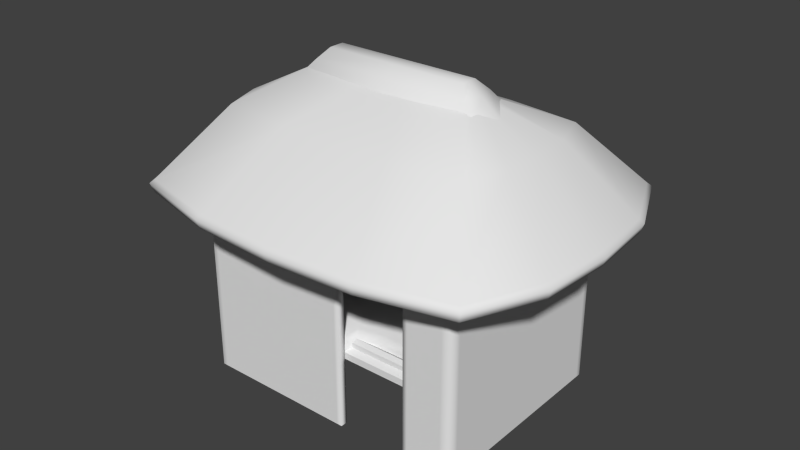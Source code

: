 # Source: stklib_aztecHut_a.blend  (saved by Blender 2.71.0; exported with 4.5.12 LTS)
import bpy
from mathutils import Matrix  # noqa: F401  (used for matrix-valued properties, if any)

bpy.ops.wm.read_factory_settings(use_empty=True)
scene = bpy.context.scene
scene.name = 'Scene'

# ---- collections
col_collection_1 = bpy.data.collections.new('Collection 1'); scene.collection.children.link(col_collection_1)

# ---- world
world_world = bpy.data.worlds.new('World'); scene.world = world_world
world_world.color = (0.05088, 0.05088, 0.05088)
world_world.use_sun_shadow = False
world_world.sun_shadow_jitter_overblur = 0.0
world_world.cycles.sampling_method = 'MANUAL'
world_world.cycles.sample_map_resolution = 256

# ---- meshes
me_cube_001 = bpy.data.meshes.new('Cube.001')
me_cube_001.from_pydata([(-1.929, -1.429, 0.0), (1.929, 1.429, 0.0), (-1.929, -1.429, 2.0), (-1.929, 1.429, 0.0), (1.929, -1.429, 0.0), (-1.929, 1.429, 2.0), (1.826, 1.117, 2.754), (-1.826, 1.117, 2.754), (1.826, -1.117, 2.754), (-1.826, -1.117, 2.754), (2.477, 2.01, 1.781), (-2.477, 2.01, 1.781), (2.477, -2.01, 1.781), (-2.477, -2.01, 1.781), (1.175, 0.2233, 3.195), (-1.175, 0.2233, 3.195), (1.175, -0.2233, 3.195), (-1.175, -0.2233, 3.195), (0.788, 1.239, 2.754), (-3.919e-10, 1.262, 2.754), (-0.788, 1.239, 2.754), (2.005, -0.5583, 2.754), (2.03, 8.416e-10, 2.754), (2.005, 0.5583, 2.754), (-0.788, -1.239, 2.754), (-3.919e-10, -1.262, 2.754), (0.788, -1.239, 2.754), (-2.005, 0.5583, 2.754), (-2.03, 8.416e-10, 2.754), (-2.005, -0.5583, 2.754), (1.238, 2.317, 1.781), (-3.919e-10, 2.388, 1.781), (-1.238, 2.317, 1.781), (2.925, -1.005, 1.781), (3.003, 8.416e-10, 1.781), (2.925, 1.005, 1.781), (-1.238, -2.317, 1.781), (-3.919e-10, -2.388, 1.781), (1.238, -2.317, 1.781), (-2.925, 1.005, 1.781), (-3.003, 8.416e-10, 1.781), (-2.925, -1.005, 1.781), (0.3377, 0.2233, 3.195), (-2.723e-08, 0.2233, 3.195), (-0.3377, 0.2233, 3.195), (1.175, -0.1117, 3.195), (1.175, 8.416e-10, 3.195), (1.175, 0.1117, 3.195), (-0.3377, -0.2233, 3.195), (2.645e-08, -0.2233, 3.195), (0.3377, -0.2233, 3.195), (-1.175, 0.1117, 3.195), (-1.175, 8.416e-10, 3.195), (-1.175, -0.1117, 3.195), (1.039, 0.1119, 3.406), (-1.368, -0.3973, 3.015), (1.368, -0.3973, 3.015), (-1.368, 0.3973, 3.015), (1.368, 0.3973, 3.015), (-1.16, -0.2511, 3.26), (1.16, -0.2511, 3.26), (-1.16, 0.2511, 3.26), (1.16, 0.2511, 3.26), (-1.039, 0.1119, 3.406), (1.039, -0.1119, 3.406), (-1.039, -0.1119, 3.406), (-2.905e-08, 0.2814, 3.26), (1.218, 1.089e-08, 3.26), (-2.786e-09, -0.2814, 3.26), (-1.218, 8.416e-10, 3.26), (-3.919e-10, 0.4721, 3.015), (1.511, 8.416e-10, 3.015), (-3.919e-10, -0.4721, 3.015), (-1.511, 8.416e-10, 3.015), (-1.142e-08, 0.1118, 3.406), (1.041, 8.416e-10, 3.406), (1.256e-08, -0.1118, 3.406), (-1.041, 8.416e-10, 3.406), (5.673e-10, 8.416e-10, 3.406), (-2.426, 1.96, 1.835), (2.426, 1.96, 1.835), (2.426, -1.96, 1.835), (-2.426, -1.96, 1.835), (-1.213, 2.257, 1.835), (-3.919e-10, 2.325, 1.835), (1.213, 2.257, 1.835), (2.859, 0.9799, 1.835), (2.935, 8.416e-10, 1.835), (2.859, -0.9799, 1.835), (1.213, -2.257, 1.835), (-3.919e-10, -2.325, 1.835), (-1.213, -2.257, 1.835), (-2.859, -0.9799, 1.835), (-2.935, 8.416e-10, 1.835), (-2.859, 0.9799, 1.835), (2.437, 1.97, 1.647), (-2.437, 1.97, 1.647), (2.437, -1.97, 1.647), (-2.437, -1.97, 1.647), (1.219, 2.271, 1.647), (-4.699e-09, 2.341, 1.647), (-1.219, 2.271, 1.647), (2.878, -0.985, 1.647), (2.955, -1.487e-09, 1.647), (2.878, 0.985, 1.647), (-1.219, -2.271, 1.647), (-4.699e-09, -2.341, 1.647), (1.219, -2.271, 1.647), (-2.878, 0.985, 1.647), (-2.955, -1.487e-09, 1.647), (-2.878, -0.985, 1.647), (2.309, 1.856, 1.606), (-2.309, 1.856, 1.606), (2.309, -1.856, 1.606), (-2.309, -1.856, 1.606), (1.155, 2.14, 1.606), (-3.451e-09, 2.206, 1.606), (-1.155, 2.14, 1.606), (2.727, -0.9282, 1.606), (2.8, -2.12e-09, 1.606), (2.727, 0.9282, 1.606), (-1.155, -2.14, 1.606), (-3.451e-09, -2.206, 1.606), (1.155, -2.14, 1.606), (-2.727, 0.9282, 1.606), (-2.8, -2.12e-09, 1.606), (-2.727, -0.9282, 1.606), (1.505, 1.134, 1.94), (-1.505, 1.134, 1.94), (1.505, -1.134, 1.94), (-1.505, -1.134, 1.94), (0.7523, 1.307, 1.94), (1.175e-10, 1.348, 1.94), (-0.7523, 1.307, 1.94), (1.777, -0.567, 1.94), (1.824, -1.809e-09, 1.94), (1.777, 0.567, 1.94), (-0.7523, -1.307, 1.94), (1.175e-10, -1.348, 1.94), (0.7523, -1.307, 1.94), (-1.777, 0.567, 1.94), (-1.824, -1.809e-09, 1.94), (-1.777, -0.567, 1.94), (1.289, -1.5, 0.0), (1.289, -1.5, 2.0), (0.2782, -1.5, 2.0), (0.2782, -1.5, 0.0), (0.2782, -1.4, 0.0), (0.2782, -1.4, 2.0), (1.289, -1.4, 2.0), (1.289, -1.4, 0.0), (1.929, -1.429, 2.0), (1.929, 1.429, 2.0), (-1.929, -1.5, 0.0), (-2.0, -1.429, 0.0), (-2.0, 1.429, 0.0), (-1.929, 1.5, 0.0), (1.929, 1.5, 0.0), (2.0, 1.429, 0.0), (2.0, -1.429, 0.0), (1.929, -1.5, 0.0), (-2.0, -1.429, 2.0), (-1.929, -1.5, 2.0), (-1.929, 1.5, 2.0), (-2.0, 1.429, 2.0), (2.0, 1.429, 2.0), (1.929, 1.5, 2.0), (1.929, -1.5, 2.0), (2.0, -1.429, 2.0), (-1.856, -1.5, 0.0), (-1.856, 1.5, 0.0), (-1.856, -1.5, 2.0), (-1.856, 1.5, 2.0), (1.85, 1.5, 0.0), (1.85, -1.5, 2.0), (1.85, 1.5, 2.0), (1.85, -1.5, 0.0), (2.0, -1.35, 0.0), (-2.0, -1.35, 0.0), (2.0, -1.35, 2.0), (-2.0, -1.35, 2.0), (2.0, 1.353, 0.0), (2.0, 1.353, 2.0), (-2.0, 1.353, 0.0), (-2.0, 1.353, 2.0), (0.2007, -1.401, 2.0), (0.2007, -1.5, 2.0), (0.2007, -1.5, 0.0), (0.2007, -1.401, 0.0), (1.353, -1.403, 0.0), (1.353, -1.403, 2.0), (1.353, -1.5, 0.0), (1.353, -1.5, 2.0), (0.827, 0.3918, 2.064), (-0.827, 0.3918, 2.064), (0.827, -0.3918, 2.064), (-0.827, -0.3918, 2.064), (0.4135, 0.4518, 2.064), (-1.852e-08, 0.4656, 2.064), (-0.4135, 0.4518, 2.064), (0.9766, -0.1959, 2.064), (1.003, 5.178e-09, 2.064), (0.9766, 0.1959, 2.064), (-0.4135, -0.4518, 2.064), (-1.852e-08, -0.4656, 2.064), (0.4135, -0.4518, 2.064), (-0.9766, 0.1959, 2.064), (-1.003, 5.178e-09, 2.064), (-0.9766, -0.1959, 2.064), (-1.929, 1.5, -1.0), (-2.0, 1.429, -1.0), (-2.0, -1.429, -1.0), (-1.929, -1.5, -1.0), (1.289, -1.4, -1.0), (0.2782, -1.4, -1.0), (0.2782, -1.5, -1.0), (1.289, -1.5, -1.0), (1.929, -1.429, -1.0), (-1.929, 1.429, -1.0), (1.929, 1.429, -1.0), (-1.929, -1.429, -1.0), (1.929, 1.5, -1.0), (2.0, 1.429, -1.0), (2.0, -1.429, -1.0), (1.929, -1.5, -1.0), (-1.856, -1.5, -1.0), (-1.856, 1.5, -1.0), (1.85, 1.5, -1.0), (1.85, -1.5, -1.0), (2.0, -1.35, -1.0), (-2.0, -1.35, -1.0), (2.0, 1.353, -1.0), (-2.0, 1.353, -1.0), (0.2007, -1.5, -1.0), (0.2007, -1.401, -1.0), (1.353, -1.403, -1.0), (1.353, -1.5, -1.0), (1.95, 1.45, 0.2), (-1.95, 1.45, 0.2), (1.95, -1.45, 0.2), (-1.95, -1.45, 0.2), (0.65, 1.45, 0.2881), (-0.65, 1.45, 0.2881), (-0.65, -1.45, 0.2881), (0.65, -1.06, 0.3018), (-1.95, 0.0, 0.2881), (1.95, 0.0, 0.2881), (-0.65, 0.0, 0.3926), (0.65, 0.0, 0.3847), (0.2145, 1.45, 0.2881), (0.2145, -1.45, 0.2881), (0.2145, 0.0, 0.3874), (1.369, 0.8022, 0.2875), (1.369, -1.45, 0.2394), (1.369, 1.45, 0.2394), (1.369, -3.308e-10, 0.3395), (1.369, -0.8024, 0.3114), (1.282, 0.7051, 0.3016), (1.282, 1.45, 0.2452), (1.282, 3.308e-10, 0.3474), (1.282, -0.7049, 0.3221), (1.294, -1.061, 0.2918), (0.2735, 0.0, 0.387), (0.2735, 1.45, 0.2881), (0.2735, -1.139, 0.2881), (1.32, -1.232, -0.02504), (0.2423, -1.232, -0.02504), (1.32, -1.232, 0.07054), (0.2423, -1.232, 0.07054), (1.32, -1.315, 0.1183), (0.2423, -1.315, 0.1183), (1.32, -1.397, 0.07054), (0.2423, -1.397, 0.07054), (1.32, -1.397, -0.02504), (0.2423, -1.397, -0.02504), (1.32, -1.315, -0.07282), (0.2423, -1.315, -0.07282), (1.32, -1.182, 0.1125), (0.2423, -1.182, 0.1125), (1.32, -1.182, 0.1855), (0.2423, -1.182, 0.1855), (1.32, -1.245, 0.222), (0.2423, -1.245, 0.222), (1.32, -1.309, 0.1855), (0.2423, -1.309, 0.1855), (1.32, -1.309, 0.1125), (0.2423, -1.309, 0.1125), (1.32, -1.245, 0.07597), (0.2423, -1.245, 0.07596), (0.6676, -1.199, 0.1653), (0.2709, -1.41, 0.05578), (1.317, -1.397, 0.06595), (1.209, -1.206, 0.1567), (0.3584, -1.24, 0.1517), (0.3399, -1.243, 0.2199), (0.2518, -1.43, 0.1719), (1.333, -1.423, 0.1527), (1.231, -1.162, 0.2242), (0.6606, -1.174, 0.2336)], [], [(5, 3, 1, 152), (185, 188, 0, 2), (190, 189, 150, 149), (66, 62, 58, 70), (85, 80, 10, 30), (88, 81, 12, 33), (91, 82, 13, 36), (94, 79, 11, 39), (42, 14, 6, 18), (45, 16, 8, 21), (48, 17, 9, 24), (51, 15, 7, 27), (74, 54, 62, 66), (75, 64, 60, 67), (67, 60, 56, 71), (79, 83, 32, 11), (83, 84, 31, 32), (84, 85, 30, 31), (80, 86, 35, 10), (86, 87, 34, 35), (87, 88, 33, 34), (81, 89, 38, 12), (89, 90, 37, 38), (90, 91, 36, 37), (82, 92, 41, 13), (92, 93, 40, 41), (93, 94, 39, 40), (15, 44, 20, 7), (44, 43, 19, 20), (43, 42, 18, 19), (14, 47, 23, 6), (47, 46, 22, 23), (46, 45, 21, 22), (16, 50, 26, 8), (50, 49, 25, 26), (49, 48, 24, 25), (17, 53, 29, 9), (53, 52, 28, 29), (52, 51, 27, 28), (61, 66, 70, 57), (60, 68, 72, 56), (62, 67, 71, 58), (68, 59, 55, 72), (59, 69, 73, 55), (69, 61, 57, 73), (63, 74, 66, 61), (54, 75, 67, 62), (64, 76, 68, 60), (76, 65, 59, 68), (65, 77, 69, 59), (77, 63, 61, 69), (74, 78, 75, 54), (64, 75, 78, 76), (76, 78, 77, 65), (63, 77, 78, 74), (18, 6, 80, 85), (21, 8, 81, 88), (24, 9, 82, 91), (27, 7, 79, 94), (7, 20, 83, 79), (20, 19, 84, 83), (19, 18, 85, 84), (6, 23, 86, 80), (23, 22, 87, 86), (22, 21, 88, 87), (8, 26, 89, 81), (26, 25, 90, 89), (25, 24, 91, 90), (9, 29, 92, 82), (29, 28, 93, 92), (28, 27, 94, 93), (31, 30, 99, 100), (40, 39, 108, 109), (13, 41, 110, 98), (38, 37, 106, 107), (10, 35, 104, 95), (36, 13, 98, 105), (34, 33, 102, 103), (32, 31, 100, 101), (30, 10, 95, 99), (41, 40, 109, 110), (39, 11, 96, 108), (12, 38, 107, 97), (37, 36, 105, 106), (11, 32, 101, 96), (35, 34, 103, 104), (33, 12, 97, 102), (104, 103, 119, 120), (102, 97, 113, 118), (100, 99, 115, 116), (98, 110, 126, 114), (109, 108, 124, 125), (95, 104, 120, 111), (107, 106, 122, 123), (105, 98, 114, 121), (103, 102, 118, 119), (101, 100, 116, 117), (99, 95, 111, 115), (110, 109, 125, 126), (97, 107, 123, 113), (108, 96, 112, 124), (96, 101, 117, 112), (106, 105, 121, 122), (121, 114, 130, 137), (119, 118, 134, 135), (117, 116, 132, 133), (115, 111, 127, 131), (126, 125, 141, 142), (113, 123, 139, 129), (124, 112, 128, 140), (112, 117, 133, 128), (122, 121, 137, 138), (120, 119, 135, 136), (118, 113, 129, 134), (116, 115, 131, 132), (114, 126, 142, 130), (125, 124, 140, 141), (111, 120, 136, 127), (123, 122, 138, 139), (145, 146, 147, 148), (161, 180, 178, 154), (143, 144, 149, 150), (167, 174, 176, 160), (152, 1, 4, 151), (2, 0, 3, 5), (165, 182, 181, 158), (163, 172, 170, 156), (157, 166, 165, 158), (155, 164, 163, 156), (159, 168, 167, 160), (161, 154, 153, 162), (145, 186, 187, 146), (171, 162, 153, 169), (172, 175, 173, 170), (174, 192, 191, 176), (175, 166, 157, 173), (179, 168, 159, 177), (180, 184, 183, 178), (182, 179, 177, 181), (184, 164, 155, 183), (148, 147, 188, 185), (186, 171, 169, 187), (192, 144, 143, 191), (151, 4, 189, 190), (134, 129, 195, 200), (132, 131, 197, 198), (130, 142, 208, 196), (141, 140, 206, 207), (127, 136, 202, 193), (139, 138, 204, 205), (137, 130, 196, 203), (135, 134, 200, 201), (133, 132, 198, 199), (131, 127, 193, 197), (142, 141, 207, 208), (129, 139, 205, 195), (140, 128, 194, 206), (128, 133, 199, 194), (138, 137, 203, 204), (136, 135, 201, 202), (199, 198, 197, 193, 202, 201, 200, 195, 205, 204, 203, 196, 208, 207, 206, 194), (188, 147, 214, 234), (189, 4, 217, 235), (147, 146, 215, 214), (177, 159, 223, 229), (0, 188, 234, 220), (153, 154, 211, 212), (181, 177, 229, 231), (173, 157, 221, 227), (156, 170, 226, 209), (176, 191, 236, 228), (159, 160, 224, 223), (150, 189, 235, 213), (155, 156, 209, 210), (158, 181, 231, 222), (170, 173, 227, 226), (187, 169, 225, 233), (154, 178, 230, 211), (183, 155, 210, 232), (4, 1, 219, 217), (3, 0, 220, 218), (146, 187, 233, 215), (169, 153, 212, 225), (143, 150, 213, 216), (178, 183, 232, 230), (160, 176, 228, 224), (1, 3, 218, 219), (157, 158, 222, 221), (191, 143, 216, 236), (242, 238, 247), (245, 247, 238), (262, 248, 241, 263), (245, 240, 247), (243, 247, 240), (264, 244, 248, 262), (254, 252, 237), (237, 252, 255, 246), (239, 246, 255, 256), (253, 239, 256), (247, 251, 249, 242), (243, 250, 251, 247), (256, 255, 259, 260), (261, 253, 256, 260), (258, 257, 252, 254), (252, 257, 259, 255), (257, 248, 259), (260, 259, 248), (244, 261, 260, 248), (241, 248, 257, 258), (250, 264, 262, 251), (251, 262, 263, 249), (265, 266, 268, 267), (267, 268, 270, 269), (269, 270, 272, 271), (271, 272, 274, 273), (275, 276, 266, 265), (273, 274, 276, 275), (277, 278, 280, 279), (279, 280, 282, 281), (281, 282, 284, 283), (283, 284, 286, 285), (287, 288, 278, 277), (285, 286, 288, 287), (294, 295, 290, 293), (296, 297, 292, 291), (297, 298, 289, 292), (298, 294, 293, 289), (264, 250, 295, 294), (253, 261, 297, 296), (261, 244, 298, 297), (244, 264, 294, 298)])
me_cube_001.polygons.foreach_set('use_smooth', [1, 1, 1, 1, 1, 1, 1, 1, 1, 1, 1, 1, 1, 1, 1, 1, 1, 1, 1, 1, 1, 1, 1, 1, 1, 1, 1, 1, 1, 1, 1, 1, 1, 1, 1, 1, 1, 1, 1, 1, 1, 1, 1, 1, 1, 1, 1, 1, 1, 1, 1, 1, 1, 1, 1, 1, 1, 1, 1, 1, 1, 1, 1, 1, 1, 1, 1, 1, 1, 1, 1, 1, 1, 1, 1, 1, 1, 1, 1, 1, 1, 1, 1, 1, 1, 1, 1, 1, 1, 1, 1, 1, 1, 1, 1, 1, 1, 1, 1, 1, 1, 1, 1, 1, 1, 1, 1, 1, 1, 1, 1, 1, 1, 1, 1, 1, 1, 1, 1, 1, 1, 1, 1, 1, 1, 1, 1, 1, 1, 1, 1, 1, 1, 1, 1, 1, 1, 1, 1, 1, 1, 1, 1, 1, 1, 1, 1, 1, 1, 1, 1, 1, 1, 1, 1, 1, 1, 1, 1, 1, 1, 1, 1, 1, 1, 1, 1, 1, 1, 1, 1, 1, 1, 1, 1, 1, 1, 1, 1, 1, 1, 1, 1, 1, 1, 1, 1, 1, 1, 1, 1, 1, 1, 1, 1, 1, 1, 1, 1, 1, 1, 1, 1, 1, 1, 1, 1, 1, 1, 1, 1, 0, 0, 0, 0, 0, 0, 0, 0, 0, 0, 0, 0, 1, 1, 1, 1, 1, 1, 1, 1])
_k = set([(0, 2), (0, 220), (1, 152), (1, 219), (3, 5), (3, 218), (4, 151), (4, 217)])
me_cube_001.attributes.new('sharp_edge', 'BOOLEAN', 'EDGE').data.foreach_set('value', [ (min(e.vertices), max(e.vertices)) in _k for e in me_cube_001.edges])
_uv = me_cube_001.uv_layers.new(name='UVMap')
_uv.uv.foreach_set('vector', [1.424, 1.0, 1.424, 0.0004569, 3.355, 0.0004013, 3.355, 1.0, 11.66, 1.0, 11.66, 0.0004377, 12.73, 0.0004621, 12.73, 1.0, 5.093, 1.0, 5.093, 0.0003629, 5.126, 0.0003623, 5.126, 1.0, 1.0, 0.1637, 1.846, 0.1504, 2.0, 0.3585, 0.9999, 0.3906, 0.9742, 1.716, 0.02929, 1.701, 0.001505, 1.636, 0.963, 1.654, 4.534, 1.886, 3.729, 1.86, 3.711, 1.79, 4.529, 1.824, 0.9742, 5.399, 0.02929, 5.384, 0.001505, 5.319, 0.963, 5.337, 4.534, 5.522, 3.729, 5.496, 3.711, 5.425, 4.529, 5.459, 1.577, 3.681, 0.8784, 3.657, 0.3853, 2.793, 1.234, 2.773, 5.117, 3.634, 5.024, 3.631, 4.29, 2.936, 4.769, 2.849, 1.577, 7.364, 0.8783, 7.34, 0.3853, 6.477, 1.234, 6.456, 5.117, 7.269, 5.024, 7.266, 4.29, 6.571, 4.769, 6.485, 1.001, 0.000353, 1.758, 0.002784, 1.846, 0.1504, 1.0, 0.1637, 0.2976, 1.229, 0.216, 1.23, 0.1121, 1.094, 0.2976, 1.061, 0.2976, 1.061, 0.1121, 1.094, 0.0003297, 0.8611, 0.2976, 0.7822, 3.68, 1.701, 2.735, 1.716, 2.746, 1.654, 3.708, 1.636, 2.735, 1.716, 1.855, 1.716, 1.855, 1.656, 2.746, 1.654, 1.855, 1.716, 0.9742, 1.716, 0.963, 1.654, 1.855, 1.656, 6.692, 1.86, 5.887, 1.887, 5.891, 1.824, 6.71, 1.79, 5.887, 1.887, 5.21, 1.888, 5.21, 1.829, 5.891, 1.824, 5.21, 1.888, 4.534, 1.886, 4.529, 1.824, 5.21, 1.829, 3.68, 5.384, 2.735, 5.399, 2.746, 5.337, 3.708, 5.319, 2.735, 5.399, 1.855, 5.399, 1.855, 5.339, 2.746, 5.337, 1.855, 5.399, 0.9742, 5.399, 0.963, 5.337, 1.855, 5.339, 6.692, 5.496, 5.887, 5.522, 5.891, 5.459, 6.71, 5.425, 5.887, 5.522, 5.21, 5.523, 5.21, 5.464, 5.891, 5.459, 5.21, 5.523, 4.534, 5.522, 4.529, 5.459, 5.21, 5.464, 2.831, 3.657, 2.132, 3.681, 2.475, 2.773, 3.324, 2.793, 2.132, 3.681, 1.855, 3.682, 1.855, 2.768, 2.475, 2.773, 1.855, 3.682, 1.577, 3.681, 1.234, 2.773, 1.855, 2.768, 5.397, 3.631, 5.303, 3.634, 5.652, 2.849, 6.131, 2.936, 5.303, 3.634, 5.21, 3.634, 5.21, 2.841, 5.652, 2.849, 5.21, 3.634, 5.117, 3.634, 4.769, 2.849, 5.21, 2.841, 2.831, 7.34, 2.132, 7.364, 2.475, 6.456, 3.324, 6.477, 2.132, 7.364, 1.855, 7.365, 1.855, 6.451, 2.475, 6.456, 1.855, 7.365, 1.577, 7.364, 1.234, 6.456, 1.855, 6.451, 5.397, 7.266, 5.304, 7.269, 5.652, 6.485, 6.131, 6.571, 5.304, 7.269, 5.21, 7.269, 5.21, 6.476, 5.652, 6.485, 5.21, 7.269, 5.117, 7.269, 4.769, 6.485, 5.21, 6.476, 0.1542, 0.1476, 1.0, 0.1637, 0.9999, 0.3906, 0.0003297, 0.3553, 1.846, 0.6343, 0.9997, 0.6183, 1.0, 0.3913, 2.0, 0.4266, 0.4831, 1.094, 0.2976, 1.061, 0.2976, 0.7822, 0.5948, 0.8611, 0.9997, 0.6183, 0.1535, 0.6316, 0.0003297, 0.4235, 1.0, 0.3913, 0.7072, 0.9187, 0.8927, 0.9513, 0.8927, 1.23, 0.5955, 1.151, 0.8927, 0.9513, 1.078, 0.9187, 1.19, 1.151, 0.8927, 1.23, 0.2427, 0.0003297, 1.001, 0.000353, 1.0, 0.1637, 0.1542, 0.1476, 0.3792, 1.23, 0.2976, 1.229, 0.2976, 1.061, 0.4831, 1.094, 1.757, 0.7816, 0.9994, 0.7816, 0.9997, 0.6183, 1.846, 0.6343, 0.9994, 0.7816, 0.2415, 0.7792, 0.1535, 0.6316, 0.9997, 0.6183, 0.8111, 0.7822, 0.8927, 0.7838, 0.8927, 0.9513, 0.7072, 0.9187, 0.8927, 0.7838, 0.9743, 0.7822, 1.078, 0.9187, 0.8927, 0.9513, 0.7602, 1.394, 0.7602, 1.313, 1.52, 1.313, 1.518, 1.394, 1.518, 1.231, 1.52, 1.313, 0.7602, 1.313, 0.7602, 1.231, 0.7602, 1.231, 0.7602, 1.313, 0.0003297, 1.313, 0.002327, 1.231, 0.002319, 1.394, 0.0003297, 1.313, 0.7602, 1.313, 0.7602, 1.394, 1.234, 2.773, 0.3853, 2.793, 0.02929, 1.701, 0.9742, 1.716, 4.769, 2.849, 4.29, 2.936, 3.729, 1.86, 4.534, 1.886, 1.234, 6.456, 0.3853, 6.477, 0.02929, 5.384, 0.9742, 5.399, 4.769, 6.485, 4.29, 6.571, 3.729, 5.496, 4.534, 5.522, 3.324, 2.793, 2.475, 2.773, 2.735, 1.716, 3.68, 1.701, 2.475, 2.773, 1.855, 2.768, 1.855, 1.716, 2.735, 1.716, 1.855, 2.768, 1.234, 2.773, 0.9742, 1.716, 1.855, 1.716, 6.131, 2.936, 5.652, 2.849, 5.887, 1.887, 6.692, 1.86, 5.652, 2.849, 5.21, 2.841, 5.21, 1.888, 5.887, 1.887, 5.21, 2.841, 4.769, 2.849, 4.534, 1.886, 5.21, 1.888, 3.324, 6.477, 2.475, 6.456, 2.735, 5.399, 3.68, 5.384, 2.475, 6.456, 1.855, 6.451, 1.855, 5.399, 2.735, 5.399, 1.855, 6.451, 1.234, 6.456, 0.9742, 5.399, 1.855, 5.399, 6.131, 6.571, 5.652, 6.485, 5.887, 5.522, 6.692, 5.496, 5.652, 6.485, 5.21, 6.476, 5.21, 5.523, 5.887, 5.522, 5.21, 6.476, 4.769, 6.485, 4.534, 5.522, 5.21, 5.523, 1.855, 1.656, 0.963, 1.654, 0.9737, 1.55, 1.855, 1.552, 5.21, 5.464, 4.529, 5.459, 4.538, 5.36, 5.21, 5.364, 6.71, 5.425, 5.891, 5.459, 5.882, 5.36, 6.687, 5.307, 2.746, 5.337, 1.855, 5.339, 1.855, 5.235, 2.736, 5.233, 6.71, 1.79, 5.891, 1.824, 5.882, 1.725, 6.687, 1.672, 0.963, 5.337, 0.001505, 5.319, 0.02679, 5.207, 0.9737, 5.233, 5.21, 1.829, 4.529, 1.824, 4.538, 1.725, 5.21, 1.729, 2.746, 1.654, 1.855, 1.656, 1.855, 1.552, 2.736, 1.55, 0.963, 1.654, 0.001505, 1.636, 0.02679, 1.524, 0.9737, 1.55, 5.891, 5.459, 5.21, 5.464, 5.21, 5.364, 5.882, 5.36, 4.529, 5.459, 3.711, 5.425, 3.733, 5.308, 4.538, 5.36, 3.708, 5.319, 2.746, 5.337, 2.736, 5.233, 3.683, 5.207, 1.855, 5.339, 0.963, 5.337, 0.9737, 5.233, 1.855, 5.235, 3.708, 1.636, 2.746, 1.654, 2.736, 1.55, 3.683, 1.524, 5.891, 1.824, 5.21, 1.829, 5.21, 1.729, 5.882, 1.725, 4.529, 1.824, 3.711, 1.79, 3.733, 1.672, 4.538, 1.725, 5.882, 1.725, 5.21, 1.729, 5.21, 1.619, 5.864, 1.609, 4.538, 1.725, 3.733, 1.672, 3.784, 1.539, 4.557, 1.609, 1.855, 1.552, 0.9737, 1.55, 1.008, 1.444, 1.855, 1.45, 6.687, 5.307, 5.882, 5.36, 5.864, 5.245, 6.637, 5.174, 5.21, 5.364, 4.538, 5.36, 4.557, 5.245, 5.21, 5.254, 6.687, 1.672, 5.882, 1.725, 5.864, 1.609, 6.637, 1.539, 2.736, 5.233, 1.855, 5.235, 1.855, 5.133, 2.701, 5.127, 0.9737, 5.233, 0.02679, 5.207, 0.1059, 5.094, 1.008, 5.127, 5.21, 1.729, 4.538, 1.725, 4.557, 1.609, 5.21, 1.619, 2.736, 1.55, 1.855, 1.552, 1.855, 1.45, 2.701, 1.444, 0.9737, 1.55, 0.02679, 1.524, 0.1059, 1.411, 1.008, 1.444, 5.882, 5.36, 5.21, 5.364, 5.21, 5.254, 5.864, 5.245, 3.683, 5.207, 2.736, 5.233, 2.701, 5.127, 3.604, 5.094, 4.538, 5.36, 3.733, 5.308, 3.784, 5.174, 4.557, 5.245, 3.683, 1.524, 2.736, 1.55, 2.701, 1.444, 3.604, 1.411, 1.855, 5.235, 0.9737, 5.233, 1.008, 5.127, 1.855, 5.133, 1.008, 5.127, 0.1059, 5.094, 0.6492, 4.341, 1.265, 4.427, 5.21, 1.619, 4.557, 1.609, 4.751, 0.8188, 5.21, 0.8453, 2.701, 1.444, 1.855, 1.45, 1.855, 0.7613, 2.444, 0.7443, 1.008, 1.444, 0.1059, 1.411, 0.6492, 0.6583, 1.265, 0.7443, 5.864, 5.245, 5.21, 5.254, 5.21, 4.48, 5.669, 4.454, 3.604, 5.094, 2.701, 5.127, 2.444, 4.427, 3.06, 4.341, 4.557, 5.245, 3.784, 5.174, 4.248, 4.279, 4.751, 4.454, 3.604, 1.411, 2.701, 1.444, 2.444, 0.7443, 3.06, 0.6583, 1.855, 5.133, 1.008, 5.127, 1.265, 4.427, 1.855, 4.444, 5.864, 1.609, 5.21, 1.619, 5.21, 0.8453, 5.669, 0.8188, 4.557, 1.609, 3.784, 1.539, 4.248, 0.6442, 4.751, 0.8188, 1.855, 1.45, 1.008, 1.444, 1.265, 0.7443, 1.855, 0.7613, 6.637, 5.174, 5.864, 5.245, 5.669, 4.454, 6.173, 4.279, 5.21, 5.254, 4.557, 5.245, 4.751, 4.454, 5.21, 4.48, 6.637, 1.539, 5.864, 1.609, 5.669, 0.8188, 6.173, 0.6442, 2.701, 5.127, 1.855, 5.133, 1.855, 4.444, 2.444, 4.427, 11.58, 1.0, 11.58, 0.0004358, 11.63, 0.0004368, 11.63, 1.0, 10.42, 1.0, 10.38, 1.0, 10.38, 0.0004101, 10.42, 0.0004107, 5.176, 0.000361, 5.176, 1.0, 5.126, 1.0, 5.126, 0.0003623, 5.477, 1.0, 5.44, 1.0, 5.44, 0.0003586, 5.477, 0.0003583, 3.355, 1.0, 3.355, 0.0004013, 4.786, 0.0003682, 4.786, 1.0, -0.00679, 1.0, -0.00682, 0.0004991, 1.424, 0.0004569, 1.424, 1.0, 6.974, 1.0, 6.935, 1.0, 6.935, 0.0003638, 6.974, 0.0003639, 8.921, 1.0, 8.885, 1.0, 8.885, 0.0003844, 8.921, 0.0003848, 7.024, 0.0003636, 7.024, 1.0, 6.974, 1.0, 6.974, 0.0003639, 8.971, 0.0003851, 8.971, 1.0, 8.921, 1.0, 8.921, 0.0003848, 5.527, 0.0003577, 5.527, 1.0, 5.477, 1.0, 5.477, 0.0003583, 10.42, 1.0, 10.42, 0.0004107, 10.47, 0.0004112, 10.47, 1.0, 11.58, 1.0, 11.54, 1.0, 11.54, 0.000435, 11.58, 0.0004358, 10.51, 1.0, 10.47, 1.0, 10.47, 0.0004112, 10.51, 0.0004119, 8.885, 1.0, 7.063, 1.0, 7.063, 0.0003641, 8.885, 0.0003844, 5.44, 1.0, 5.206, 1.0, 5.206, 0.0003607, 5.44, 0.0003586, 7.063, 1.0, 7.024, 1.0, 7.024, 0.0003636, 7.063, 0.0003641, 5.567, 1.0, 5.527, 1.0, 5.527, 0.0003577, 5.567, 0.0003579, 10.38, 1.0, 9.009, 1.0, 9.009, 0.0003858, 10.38, 0.0004101, 6.935, 1.0, 5.567, 1.0, 5.567, 0.0003579, 6.935, 0.0003638, 9.009, 1.0, 8.971, 1.0, 8.971, 0.0003851, 9.009, 0.0003858, 11.63, 1.0, 11.63, 0.0004368, 11.66, 0.0004377, 11.66, 1.0, 11.54, 1.0, 10.51, 1.0, 10.51, 0.0004119, 11.54, 0.000435, 5.206, 1.0, 5.176, 1.0, 5.176, 0.000361, 5.206, 0.0003607, 4.786, 1.0, 4.786, 0.0003682, 5.093, 0.0003629, 5.093, 1.0, 4.751, 0.8188, 4.248, 0.6442, 4.867, 0.001505, 5.042, 0.123, 1.855, 0.7613, 1.265, 0.7443, 1.515, 0.03652, 1.855, 0.04553, 6.173, 4.279, 5.669, 4.454, 5.379, 3.758, 5.554, 3.637, 5.21, 4.48, 4.751, 4.454, 5.042, 3.758, 5.21, 3.78, 6.173, 0.6442, 5.669, 0.8188, 5.379, 0.123, 5.554, 0.001505, 2.444, 4.427, 1.855, 4.444, 1.855, 3.729, 2.195, 3.72, 1.265, 4.427, 0.6492, 4.341, 1.172, 3.685, 1.515, 3.72, 5.21, 0.8453, 4.751, 0.8188, 5.042, 0.123, 5.21, 0.1448, 2.444, 0.7443, 1.855, 0.7613, 1.855, 0.04553, 2.195, 0.03651, 1.265, 0.7443, 0.6492, 0.6583, 1.172, 0.00151, 1.515, 0.03652, 5.669, 4.454, 5.21, 4.48, 5.21, 3.78, 5.379, 3.758, 3.06, 4.341, 2.444, 4.427, 2.195, 3.72, 2.538, 3.685, 4.751, 4.454, 4.248, 4.279, 4.867, 3.637, 5.042, 3.758, 3.06, 0.6583, 2.444, 0.7443, 2.195, 0.03651, 2.538, 0.001505, 1.855, 4.444, 1.265, 4.427, 1.515, 3.72, 1.855, 3.729, 5.669, 0.8188, 5.21, 0.8453, 5.21, 0.1448, 5.379, 0.123, 4.183, 7.272, 4.506, 7.272, 4.828, 7.293, 5.149, 7.351, 5.261, 7.508, 5.276, 7.661, 5.251, 7.814, 5.129, 7.963, 4.805, 7.998, 4.481, 7.998, 4.159, 7.977, 3.838, 7.919, 3.726, 7.763, 3.711, 7.609, 3.737, 7.457, 3.858, 7.308, 11.66, 0.0004377, 11.63, 0.0004368, 11.63, 0.0004368, 11.66, 0.0004377, 5.093, 0.0003629, 4.786, 0.0003682, 4.786, 0.0003682, 5.093, 0.0003629, 11.63, 0.0004368, 11.58, 0.0004358, 11.58, 0.0004358, 11.63, 0.0004368, 5.567, 0.0003579, 5.527, 0.0003577, 5.527, 0.0003577, 5.567, 0.0003579, 12.73, 0.0004621, 11.66, 0.0004377, 11.66, 0.0004377, 12.73, 0.0004621, 10.47, 0.0004112, 10.42, 0.0004107, 10.42, 0.0004107, 10.47, 0.0004112, 6.935, 0.0003638, 5.567, 0.0003579, 5.567, 0.0003579, 6.935, 0.0003638, 7.063, 0.0003641, 7.024, 0.0003636, 7.024, 0.0003636, 7.063, 0.0003641, 8.921, 0.0003848, 8.885, 0.0003844, 8.885, 0.0003844, 8.921, 0.0003848, 5.44, 0.0003586, 5.206, 0.0003607, 5.206, 0.0003607, 5.44, 0.0003586, 5.527, 0.0003577, 5.477, 0.0003583, 5.477, 0.0003583, 5.527, 0.0003577, 5.126, 0.0003623, 5.093, 0.0003629, 5.093, 0.0003629, 5.126, 0.0003623, 8.971, 0.0003851, 8.921, 0.0003848, 8.921, 0.0003848, 8.971, 0.0003851, 6.974, 0.0003639, 6.935, 0.0003638, 6.935, 0.0003638, 6.974, 0.0003639, 8.885, 0.0003844, 7.063, 0.0003641, 7.063, 0.0003641, 8.885, 0.0003844, 11.54, 0.000435, 10.51, 0.0004119, 10.51, 0.0004119, 11.54, 0.000435, 10.42, 0.0004107, 10.38, 0.0004101, 10.38, 0.0004101, 10.42, 0.0004107, 9.009, 0.0003858, 8.971, 0.0003851, 8.971, 0.0003851, 9.009, 0.0003858, 4.786, 0.0003682, 3.355, 0.0004013, 3.355, 0.0004013, 4.786, 0.0003682, 1.424, 0.0004569, -0.00682, 0.0004991, -0.00682, 0.0004991, 1.424, 0.0004569, 11.58, 0.0004358, 11.54, 0.000435, 11.54, 0.000435, 11.58, 0.0004358, 10.51, 0.0004119, 10.47, 0.0004112, 10.47, 0.0004112, 10.51, 0.0004119, 5.176, 0.000361, 5.126, 0.0003623, 5.126, 0.0003623, 5.176, 0.000361, 10.38, 0.0004101, 9.009, 0.0003858, 9.009, 0.0003858, 10.38, 0.0004101, 5.477, 0.0003583, 5.44, 0.0003586, 5.44, 0.0003586, 5.477, 0.0003583, 3.355, 0.0004013, 1.424, 0.0004569, 1.424, 0.0004569, 3.355, 0.0004013, 7.024, 0.0003636, 6.974, 0.0003639, 6.974, 0.0003639, 7.024, 0.0003636, 5.206, 0.0003607, 5.176, 0.000361, 5.176, 0.000361, 5.206, 0.0003607, 1.338, 2.989, 0.05211, 3.005, 1.337, 1.56, 0.03637, 1.577, 1.337, 1.56, 0.05211, 3.005, 2.258, 1.56, 2.62, 1.568, 2.604, 2.986, 2.24, 2.985, 0.03637, 1.577, 0.0003467, 0.1231, 1.337, 1.56, 1.301, 0.09334, 1.337, 1.56, 0.0003467, 0.1231, 2.25, 0.3759, 2.642, 0.5025, 2.62, 1.568, 2.258, 1.56, 3.297, 2.995, 3.302, 2.366, 3.855, 3.005, 3.855, 3.005, 3.302, 2.366, 3.317, 1.589, 3.881, 1.614, 4.0, 0.2121, 3.881, 1.614, 3.317, 1.589, 3.357, 0.8006, 3.442, 0.1517, 4.0, 0.2121, 3.357, 0.8006, 1.337, 1.56, 2.2, 1.56, 2.182, 2.984, 1.338, 2.989, 1.301, 0.09334, 2.167, 0.0645, 2.2, 1.56, 1.337, 1.56, 3.357, 0.8006, 3.317, 1.589, 3.231, 1.586, 3.265, 0.8897, 3.314, 0.5298, 3.442, 0.1517, 3.357, 0.8006, 3.265, 0.8897, 3.213, 2.994, 3.219, 2.27, 3.302, 2.366, 3.297, 2.995, 3.302, 2.366, 3.219, 2.27, 3.231, 1.586, 3.317, 1.589, 3.219, 2.27, 2.62, 1.568, 3.231, 1.586, 3.265, 0.8897, 3.231, 1.586, 2.62, 1.568, 2.642, 0.5025, 3.314, 0.5298, 3.265, 0.8897, 2.62, 1.568, 2.604, 2.986, 2.62, 1.568, 3.219, 2.27, 3.213, 2.994, 2.167, 0.0645, 2.25, 0.3759, 2.258, 1.56, 2.2, 1.56, 2.2, 1.56, 2.258, 1.56, 2.24, 2.985, 2.182, 2.984, 0.1445, 0.4362, 0.1445, 0.1029, 0.1779, 0.1029, 0.1779, 0.4362, 0.1779, 0.4362, 0.1779, 0.1029, 0.2112, 0.1029, 0.2112, 0.4362, 0.2112, 0.4362, 0.2112, 0.1029, 0.2445, 0.1029, 0.2445, 0.4362, 0.2445, 0.4362, 0.2445, 0.1029, 0.2779, 0.1029, 0.2779, 0.4362, 0.3112, 0.4362, 0.3112, 0.1029, 0.3445, 0.1029, 0.3445, 0.4362, 0.2779, 0.4362, 0.2779, 0.1029, 0.3112, 0.1029, 0.3112, 0.4362, 0.5801, 0.8644, 0.5801, 0.5311, 0.6134, 0.5311, 0.6134, 0.8644, 0.6134, 0.8644, 0.6134, 0.5311, 0.6468, 0.5311, 0.6468, 0.8644, 0.6468, 0.8644, 0.6468, 0.5311, 0.6801, 0.5311, 0.6801, 0.8644, 0.6801, 0.8644, 0.6801, 0.5311, 0.7134, 0.5311, 0.7134, 0.8644, 0.7467, 0.8644, 0.7467, 0.5311, 0.7801, 0.5311, 0.7801, 0.8644, 0.7134, 0.8644, 0.7134, 0.5311, 0.7467, 0.5311, 0.7467, 0.8644, 2.34, 0.248, 2.266, 0.04174, 2.37, 0.0003467, 2.398, 0.1996, 3.356, 0.1345, 3.251, 0.4002, 3.214, 0.3191, 3.275, 0.1067, 3.251, 0.4002, 2.664, 0.3755, 2.682, 0.3036, 3.214, 0.3191, 2.664, 0.3755, 2.34, 0.248, 2.398, 0.1996, 2.682, 0.3036, 2.25, 0.3759, 2.167, 0.0645, 2.266, 0.04174, 2.34, 0.248, 3.442, 0.1517, 3.314, 0.5298, 3.251, 0.4002, 3.356, 0.1345, 3.314, 0.5298, 2.642, 0.5025, 2.664, 0.3755, 3.251, 0.4002, 2.642, 0.5025, 2.25, 0.3759, 2.34, 0.248, 2.664, 0.3755])
me_cube_001.use_remesh_preserve_volume = False
me_cube_001.use_remesh_preserve_attributes = False
me_cube_001.use_mirror_vertex_groups = False
me_cube_001.update()

# ---- objects
ob_stklib_aztechut_a = bpy.data.objects.new('stklib_aztecHut_a', me_cube_001)

# ---- transforms, parenting, visibility, modifiers, constraints
ob_stklib_aztechut_a.location = (0.0, 0.0, 0.0)
ob_stklib_aztechut_a.lineart.crease_threshold = 0.0
_m = ob_stklib_aztechut_a.modifiers.new('EdgeSplit', 'EDGE_SPLIT')
_m.use_edge_angle = False

# ---- collection membership
col_collection_1.objects.link(ob_stklib_aztechut_a)

# ---- scene / render settings (as saved in the file)
scene.frame_start = 1; scene.frame_end = 250; scene.frame_set(5)
scene.render.engine = 'BLENDER_EEVEE_NEXT'
scene.render.resolution_percentage = 50
scene.render.dither_intensity = 0.0
scene.cycles.use_denoising = False
scene.cycles.samples = 10
scene.cycles.sampling_pattern = 'TABULATED_SOBOL'
scene.cycles.light_sampling_threshold = 0.0
scene.cycles.use_adaptive_sampling = False
scene.cycles.use_light_tree = False
scene.cycles.blur_glossy = 0.0
scene.cycles.volume_bounces = 1
scene.cycles.pixel_filter_type = 'GAUSSIAN'
scene.cycles.sample_clamp_indirect = 0.0
scene.view_settings.view_transform = 'Standard'
bpy.context.view_layer.update()

# ---- added for rendering (the .blend has no active camera and no usable light): camera, sun
cam_auto = bpy.data.cameras.new('AutoCamera')
cam_auto.lens = 50.0
cam_auto.sensor_width = 36.0
cam_auto.clip_end = 1000.0
ob_auto_camera = bpy.data.objects.new('AutoCamera', cam_auto)
scene.collection.objects.link(ob_auto_camera)
ob_auto_camera.location = (8.18699, -9.82438, 7.75277)
ob_auto_camera.rotation_euler = (1.09748, -7.21219e-08, 0.694738)
scene.camera = ob_auto_camera
light_auto_sun = bpy.data.lights.new('AutoSun', 'SUN')
light_auto_sun.energy = 3.0
light_auto_sun.angle = 0.0523599
ob_auto_sun = bpy.data.objects.new('AutoSun', light_auto_sun)
scene.collection.objects.link(ob_auto_sun)
ob_auto_sun.rotation_euler = (0.872665, 0.174533, 0.523599)
bpy.context.view_layer.update()

